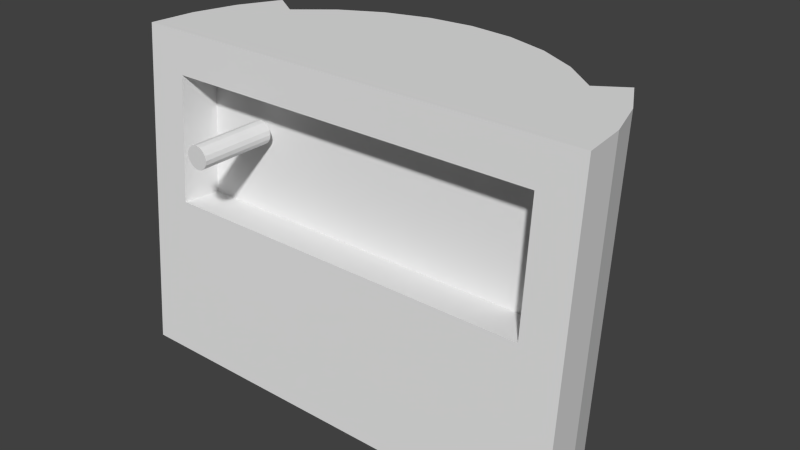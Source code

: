 # Source: player.blend  (saved by Blender 2.66.6; exported with 4.5.12 LTS)
import bpy
from mathutils import Matrix  # noqa: F401  (used for matrix-valued properties, if any)

bpy.ops.wm.read_factory_settings(use_empty=True)
scene = bpy.context.scene
scene.name = 'Scene'

# ---- collections
col_collection_1 = bpy.data.collections.new('Collection 1'); scene.collection.children.link(col_collection_1)

# ---- world
world_world = bpy.data.worlds.new('World'); scene.world = world_world
world_world.color = (0.05088, 0.05088, 0.05088)
world_world.use_sun_shadow = False
world_world.sun_shadow_jitter_overblur = 0.0
world_world.cycles.sampling_method = 'MANUAL'
world_world.cycles.sample_map_resolution = 256

# ---- meshes
me_circle = bpy.data.meshes.new('Circle')
me_circle.from_pydata([(0.0, 5.0, 0.0), (-0.9755, 4.904, 0.0), (-1.913, 4.619, 0.0), (-2.778, 4.157, 0.0), (-3.536, 3.536, 0.0), (-4.157, 2.778, 0.0), (-4.619, 1.913, 0.0), (-4.904, 0.9755, 0.0), (-5.0, 3.775e-07, 0.0), (5.0, 4.828e-06, 0.0), (4.904, 0.9755, 0.0), (4.619, 1.913, 0.0), (4.157, 2.778, 0.0), (3.536, 3.536, 0.0), (2.778, 4.157, 0.0), (1.913, 4.619, 0.0), (0.9754, 4.904, 0.0), (0.0, 4.419, 7.0), (-0.9755, 4.323, 7.0), (-1.913, 4.039, 7.0), (-2.778, 3.577, 7.0), (-3.536, 2.955, 7.0), (-4.157, 3.359, 7.0), (-4.619, 2.494, 7.0), (-4.904, 1.556, 7.0), (-5.0, 0.5807, 7.0), (5.0, 0.5807, 7.0), (4.904, 1.556, 7.0), (4.619, 2.494, 7.0), (4.157, 3.359, 7.0), (3.536, 2.955, 7.0), (2.778, 3.577, 7.0), (1.913, 4.039, 7.0), (0.9754, 4.323, 7.0), (-4.118, 0.07287, 0.8785), (4.118, 0.07288, 0.8785), (-4.118, 0.5078, 6.122), (4.118, 0.5078, 6.122), (-4.118, 0.9535, 0.8054), (4.118, 0.9535, 0.8054), (-4.118, 1.388, 6.048), (4.118, 1.388, 6.048), (-4.118, 0.2856, 3.443), (4.118, 0.2856, 3.443), (-4.118, 1.166, 3.369), (4.118, 1.166, 3.369), (-2.585, 1.1, 5.39), (-2.679, 1.1, 5.371), (-2.76, 1.1, 5.317), (-2.813, 1.1, 5.237), (-2.832, 1.1, 5.143), (-2.813, 1.1, 5.048), (-2.76, 1.1, 4.968), (-2.679, 1.1, 4.914), (-2.585, 1.1, 4.896), (-2.49, 1.1, 4.914), (-2.41, 1.1, 4.968), (-2.357, 1.1, 5.048), (-2.338, 1.1, 5.143), (-2.357, 1.1, 5.237), (-2.41, 1.1, 5.317), (-2.49, 1.1, 5.371), (-2.585, -0.5502, 5.39), (-2.679, -0.5502, 5.371), (-2.76, -0.5502, 5.317), (-2.813, -0.5502, 5.237), (-2.832, -0.5502, 5.143), (-2.813, -0.5502, 5.048), (-2.76, -0.5502, 4.968), (-2.679, -0.5502, 4.914), (-2.585, -0.5502, 4.896), (-2.49, -0.5502, 4.914), (-2.41, -0.5502, 4.968), (-2.357, -0.5502, 5.048), (-2.338, -0.5502, 5.143), (-2.357, -0.5502, 5.237), (-2.41, -0.5502, 5.317), (-2.49, -0.5502, 5.371)], [], [(2, 3, 4), (28, 30, 29), (15, 14, 32), (35, 34, 43), (3, 2, 19), (16, 15, 33), (10, 9, 26), (4, 3, 20), (0, 16, 17), (11, 10, 27), (5, 4, 21), (12, 11, 28), (6, 5, 23), (13, 12, 29), (7, 6, 24), (1, 0, 17), (14, 13, 31), (8, 7, 25), (2, 1, 18), (34, 35, 9), (37, 36, 25), (36, 34, 8), (35, 37, 26), (39, 38, 41), (36, 37, 41), (34, 36, 40), (37, 35, 41), (43, 42, 44), (38, 39, 44), (34, 38, 44), (39, 35, 45), (48, 49, 47), (65, 64, 66), (59, 58, 74), (53, 52, 68), (47, 46, 62), (60, 59, 75), (54, 53, 70), (48, 47, 63), (61, 60, 76), (55, 54, 70), (49, 48, 64), (46, 61, 77), (56, 55, 71), (50, 49, 66), (57, 56, 72), (51, 50, 67), (58, 57, 73), (52, 51, 67), (1, 2, 4), (0, 1, 5), (35, 39, 41), (7, 5, 6), (0, 5, 7), (13, 11, 12), (15, 13, 14), (1, 4, 5), (0, 11, 13), (16, 0, 13), (0, 7, 11), (7, 8, 11), (8, 9, 11), (53, 69, 70), (21, 23, 22), (21, 24, 23), (27, 30, 28), (21, 25, 24), (26, 25, 30), (33, 32, 30), (26, 30, 27), (20, 19, 21), (19, 18, 21), (18, 17, 21), (38, 40, 41), (17, 33, 30), (21, 17, 30), (9, 10, 11), (14, 31, 32), (39, 45, 44), (20, 3, 19), (15, 32, 33), (27, 10, 26), (21, 4, 20), (16, 33, 17), (28, 11, 27), (22, 5, 21), (29, 12, 28), (5, 22, 23), (30, 13, 29), (6, 23, 24), (18, 1, 17), (13, 30, 31), (7, 24, 25), (19, 2, 18), (8, 34, 9), (26, 37, 25), (25, 36, 8), (9, 35, 26), (34, 42, 43), (40, 36, 41), (38, 34, 40), (58, 61, 55), (45, 43, 44), (32, 31, 30), (42, 34, 44), (47, 50, 53), (55, 53, 54), (47, 61, 46), (61, 47, 53), (60, 58, 59), (53, 51, 52), (35, 43, 45), (57, 55, 56), (50, 51, 53), (13, 15, 16), (72, 71, 74), (49, 65, 66), (61, 53, 55), (58, 60, 61), (63, 62, 77), (69, 66, 63), (69, 71, 70), (74, 76, 75), (73, 72, 74), (47, 49, 50), (69, 68, 66), (71, 69, 77), (64, 63, 66), (68, 67, 66), (77, 69, 63), (77, 76, 74), (77, 74, 71), (75, 59, 74), (69, 53, 68), (63, 47, 62), (76, 60, 75), (50, 66, 67), (64, 48, 63), (77, 61, 76), (71, 55, 70), (65, 49, 64), (62, 46, 77), (72, 56, 71), (55, 57, 58), (73, 57, 72), (74, 58, 73), (68, 52, 67), (25, 21, 30)])
me_circle.use_remesh_preserve_volume = False
me_circle.use_remesh_preserve_attributes = False
me_circle.use_mirror_vertex_groups = False
me_circle.update()

# ---- objects
ob_circle = bpy.data.objects.new('Circle', me_circle)

# ---- transforms, parenting, visibility, modifiers, constraints
ob_circle.location = (0.0, 0.0, 0.0)
ob_circle.lineart.crease_threshold = 0.0

# ---- collection membership
col_collection_1.objects.link(ob_circle)

# ---- scene / render settings (as saved in the file)
scene.frame_start = 1; scene.frame_end = 250; scene.frame_set(1)
scene.render.engine = 'BLENDER_EEVEE_NEXT'
scene.render.image_settings.color_mode = 'RGB'
scene.render.image_settings.compression = 90
scene.render.resolution_percentage = 50
scene.render.dither_intensity = 0.0
scene.cycles.use_denoising = False
scene.cycles.samples = 10
scene.cycles.sampling_pattern = 'TABULATED_SOBOL'
scene.cycles.light_sampling_threshold = 0.0
scene.cycles.use_adaptive_sampling = False
scene.cycles.use_light_tree = False
scene.cycles.blur_glossy = 0.0
scene.cycles.volume_bounces = 1
scene.cycles.pixel_filter_type = 'GAUSSIAN'
scene.cycles.sample_clamp_indirect = 0.0
scene.view_settings.view_transform = 'Standard'
bpy.context.view_layer.update()

# ---- added for rendering (the .blend has no active camera and no usable light): camera, sun
cam_auto = bpy.data.cameras.new('AutoCamera')
cam_auto.lens = 50.0
cam_auto.sensor_width = 36.0
cam_auto.clip_end = 1000.0
ob_auto_camera = bpy.data.objects.new('AutoCamera', cam_auto)
scene.collection.objects.link(ob_auto_camera)
ob_auto_camera.location = (12.4065, -12.6628, 13.4252)
ob_auto_camera.rotation_euler = (1.09748, -7.21219e-08, 0.694738)
scene.camera = ob_auto_camera
light_auto_sun = bpy.data.lights.new('AutoSun', 'SUN')
light_auto_sun.energy = 3.0
light_auto_sun.angle = 0.0523599
ob_auto_sun = bpy.data.objects.new('AutoSun', light_auto_sun)
scene.collection.objects.link(ob_auto_sun)
ob_auto_sun.rotation_euler = (0.872665, 0.174533, 0.523599)
bpy.context.view_layer.update()
